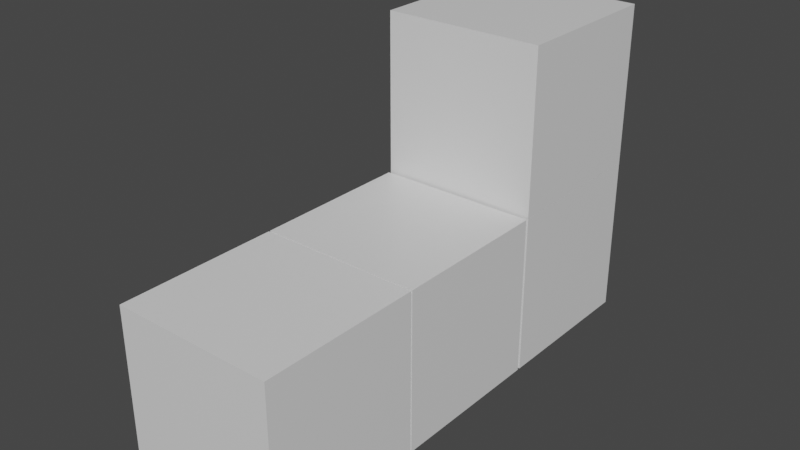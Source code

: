 # Source: voxelnet.blend  (saved by Blender 2.82.7; exported with 4.5.12 LTS)
import bpy
from mathutils import Matrix  # noqa: F401  (used for matrix-valued properties, if any)

bpy.ops.wm.read_factory_settings(use_empty=True)
scene = bpy.context.scene
scene.name = 'Scene'

# ---- collections
col_collection = bpy.data.collections.new('Collection'); scene.collection.children.link(col_collection)

# ---- materials (node trees are filled in below, after node groups)
mat_material = bpy.data.materials.new('Material')
mat_material.alpha_threshold = 0.0
mat_material.use_transparent_shadow = False
mat_material.line_color = (0.0, 0.0, 0.0, 1.0)
mat_material_001 = bpy.data.materials.new('Material.001')
mat_material_001.alpha_threshold = 0.0
mat_material_001.use_transparent_shadow = False
mat_material_001.line_color = (0.0, 0.0, 0.0, 1.0)
mat_material_002 = bpy.data.materials.new('Material.002')
mat_material_002.alpha_threshold = 0.0
mat_material_002.use_transparent_shadow = False
mat_material_002.line_color = (0.0, 0.0, 0.0, 1.0)
mat_material_003 = bpy.data.materials.new('Material.003')
mat_material_003.alpha_threshold = 0.0
mat_material_003.use_transparent_shadow = False
mat_material_003.line_color = (0.0, 0.0, 0.0, 1.0)

# ---- material node trees
mat_material.use_nodes = True; mat_material.node_tree.nodes.clear()
_N = mat_material.node_tree.nodes; _L = mat_material.node_tree.links
n0 = _N.new('ShaderNodeOutputMaterial'); n0.name = 'Material Output'; n0.location = (300, 300)
n1 = _N.new('ShaderNodeBsdfPrincipled'); n1.name = 'Principled BSDF'; n1.location = (10, 300)
n1.distribution = 'GGX'
n1.subsurface_method = 'BURLEY'
n1.inputs[2].default_value = 0.4
n1.inputs[3].default_value = 1.45
n1.inputs[27].default_value = (0.0, 0.0, 0.0, 1.0)
n1.inputs[28].default_value = 1.0
_L.new(n1.outputs[0], n0.inputs[0])
n0.is_active_output = True
mat_material_001.use_nodes = True; mat_material_001.node_tree.nodes.clear()
_N = mat_material_001.node_tree.nodes; _L = mat_material_001.node_tree.links
n0 = _N.new('ShaderNodeOutputMaterial'); n0.name = 'Material Output'; n0.location = (300, 300)
n1 = _N.new('ShaderNodeBsdfPrincipled'); n1.name = 'Principled BSDF'; n1.location = (10, 300)
n1.distribution = 'GGX'
n1.subsurface_method = 'BURLEY'
n1.inputs[2].default_value = 0.4
n1.inputs[3].default_value = 1.45
n1.inputs[27].default_value = (0.0, 0.0, 0.0, 1.0)
n1.inputs[28].default_value = 1.0
_L.new(n1.outputs[0], n0.inputs[0])
n0.is_active_output = True
mat_material_002.use_nodes = True; mat_material_002.node_tree.nodes.clear()
_N = mat_material_002.node_tree.nodes; _L = mat_material_002.node_tree.links
n0 = _N.new('ShaderNodeOutputMaterial'); n0.name = 'Material Output'; n0.location = (300, 300)
n1 = _N.new('ShaderNodeBsdfPrincipled'); n1.name = 'Principled BSDF'; n1.location = (10, 300)
n1.distribution = 'GGX'
n1.subsurface_method = 'BURLEY'
n1.inputs[2].default_value = 0.4
n1.inputs[3].default_value = 1.45
n1.inputs[27].default_value = (0.0, 0.0, 0.0, 1.0)
n1.inputs[28].default_value = 1.0
_L.new(n1.outputs[0], n0.inputs[0])
n0.is_active_output = True
mat_material_003.use_nodes = True; mat_material_003.node_tree.nodes.clear()
_N = mat_material_003.node_tree.nodes; _L = mat_material_003.node_tree.links
n0 = _N.new('ShaderNodeOutputMaterial'); n0.name = 'Material Output'; n0.location = (300, 300)
n1 = _N.new('ShaderNodeBsdfPrincipled'); n1.name = 'Principled BSDF'; n1.location = (10, 300)
n1.distribution = 'GGX'
n1.subsurface_method = 'BURLEY'
n1.inputs[2].default_value = 0.4
n1.inputs[3].default_value = 1.45
n1.inputs[27].default_value = (0.0, 0.0, 0.0, 1.0)
n1.inputs[28].default_value = 1.0
_L.new(n1.outputs[0], n0.inputs[0])
n0.is_active_output = True

# ---- world
world_world = bpy.data.worlds.new('World'); scene.world = world_world
world_world.use_nodes = True; world_world.node_tree.nodes.clear()
_N = world_world.node_tree.nodes; _L = world_world.node_tree.links
n0 = _N.new('ShaderNodeOutputWorld'); n0.name = 'World Output'; n0.location = (300, 300)
n1 = _N.new('ShaderNodeBackground'); n1.name = 'Background'; n1.location = (10, 300)
n1.inputs[0].default_value = (0.05088, 0.05088, 0.05088, 1.0)
_L.new(n1.outputs[0], n0.inputs[0])
n0.is_active_output = True
world_world.color = (0.05088, 0.05088, 0.05088)
world_world.use_sun_shadow = False
world_world.sun_shadow_jitter_overblur = 0.0

# ---- meshes
me_cube = bpy.data.meshes.new('Cube')
me_cube.from_pydata([(1.0, 1.0, 1.0), (1.0, 1.0, -1.0), (1.0, -1.0, 1.0), (1.0, -1.0, -1.0), (-1.0, 1.0, 1.0), (-1.0, 1.0, -1.0), (-1.0, -1.0, 1.0), (-1.0, -1.0, -1.0)], [], [(0, 4, 6, 2), (3, 2, 6, 7), (7, 6, 4, 5), (5, 1, 3, 7), (1, 0, 2, 3), (5, 4, 0, 1)])
_uv = me_cube.uv_layers.new(name='UVMap')
_uv.uv.foreach_set('vector', [0.625, 0.5, 0.875, 0.5, 0.875, 0.75, 0.625, 0.75, 0.375, 0.75, 0.625, 0.75, 0.625, 1.0, 0.375, 1.0, 0.375, 0.0, 0.625, 0.0, 0.625, 0.25, 0.375, 0.25, 0.125, 0.5, 0.375, 0.5, 0.375, 0.75, 0.125, 0.75, 0.375, 0.5, 0.625, 0.5, 0.625, 0.75, 0.375, 0.75, 0.375, 0.25, 0.625, 0.25, 0.625, 0.5, 0.375, 0.5])
me_cube.materials.append(mat_material)
me_cube.use_remesh_preserve_volume = False
me_cube.use_remesh_preserve_attributes = False
me_cube.use_mirror_vertex_groups = False
me_cube.update()
me_cube_001 = bpy.data.meshes.new('Cube.001')
me_cube_001.from_pydata([(1.0, 1.0, 1.0), (1.0, 1.0, -1.0), (1.0, -1.0, 1.0), (1.0, -1.0, -1.0), (-1.0, 1.0, 1.0), (-1.0, 1.0, -1.0), (-1.0, -1.0, 1.0), (-1.0, -1.0, -1.0)], [], [(0, 4, 6, 2), (3, 2, 6, 7), (7, 6, 4, 5), (5, 1, 3, 7), (1, 0, 2, 3), (5, 4, 0, 1)])
_uv = me_cube_001.uv_layers.new(name='UVMap')
_uv.uv.foreach_set('vector', [0.625, 0.5, 0.875, 0.5, 0.875, 0.75, 0.625, 0.75, 0.375, 0.75, 0.625, 0.75, 0.625, 1.0, 0.375, 1.0, 0.375, 0.0, 0.625, 0.0, 0.625, 0.25, 0.375, 0.25, 0.125, 0.5, 0.375, 0.5, 0.375, 0.75, 0.125, 0.75, 0.375, 0.5, 0.625, 0.5, 0.625, 0.75, 0.375, 0.75, 0.375, 0.25, 0.625, 0.25, 0.625, 0.5, 0.375, 0.5])
me_cube_001.materials.append(mat_material_001)
me_cube_001.use_remesh_preserve_volume = False
me_cube_001.use_remesh_preserve_attributes = False
me_cube_001.use_mirror_vertex_groups = False
me_cube_001.update()
me_cube_002 = bpy.data.meshes.new('Cube.002')
me_cube_002.from_pydata([(1.0, 1.0, 1.0), (1.0, 1.0, -1.0), (1.0, -1.0, 1.0), (1.0, -1.0, -1.0), (-1.0, 1.0, 1.0), (-1.0, 1.0, -1.0), (-1.0, -1.0, 1.0), (-1.0, -1.0, -1.0)], [], [(0, 4, 6, 2), (3, 2, 6, 7), (7, 6, 4, 5), (5, 1, 3, 7), (1, 0, 2, 3), (5, 4, 0, 1)])
_uv = me_cube_002.uv_layers.new(name='UVMap')
_uv.uv.foreach_set('vector', [0.625, 0.5, 0.875, 0.5, 0.875, 0.75, 0.625, 0.75, 0.375, 0.75, 0.625, 0.75, 0.625, 1.0, 0.375, 1.0, 0.375, 0.0, 0.625, 0.0, 0.625, 0.25, 0.375, 0.25, 0.125, 0.5, 0.375, 0.5, 0.375, 0.75, 0.125, 0.75, 0.375, 0.5, 0.625, 0.5, 0.625, 0.75, 0.375, 0.75, 0.375, 0.25, 0.625, 0.25, 0.625, 0.5, 0.375, 0.5])
me_cube_002.materials.append(mat_material_002)
me_cube_002.use_remesh_preserve_volume = False
me_cube_002.use_remesh_preserve_attributes = False
me_cube_002.use_mirror_vertex_groups = False
me_cube_002.update()
me_cube_003 = bpy.data.meshes.new('Cube.003')
me_cube_003.from_pydata([(1.0, 1.0, 1.0), (1.0, 1.0, -1.0), (1.0, -1.0, 1.0), (1.0, -1.0, -1.0), (-1.0, 1.0, 1.0), (-1.0, 1.0, -1.0), (-1.0, -1.0, 1.0), (-1.0, -1.0, -1.0)], [], [(0, 4, 6, 2), (3, 2, 6, 7), (7, 6, 4, 5), (5, 1, 3, 7), (1, 0, 2, 3), (5, 4, 0, 1)])
_uv = me_cube_003.uv_layers.new(name='UVMap')
_uv.uv.foreach_set('vector', [0.625, 0.5, 0.875, 0.5, 0.875, 0.75, 0.625, 0.75, 0.375, 0.75, 0.625, 0.75, 0.625, 1.0, 0.375, 1.0, 0.375, 0.0, 0.625, 0.0, 0.625, 0.25, 0.375, 0.25, 0.125, 0.5, 0.375, 0.5, 0.375, 0.75, 0.125, 0.75, 0.375, 0.5, 0.625, 0.5, 0.625, 0.75, 0.375, 0.75, 0.375, 0.25, 0.625, 0.25, 0.625, 0.5, 0.375, 0.5])
me_cube_003.materials.append(mat_material_003)
me_cube_003.use_remesh_preserve_volume = False
me_cube_003.use_remesh_preserve_attributes = False
me_cube_003.use_mirror_vertex_groups = False
me_cube_003.update()

# ---- objects
ob_cube1 = bpy.data.objects.new('Cube1', me_cube)
ob_cube2 = bpy.data.objects.new('Cube2', me_cube_001)
ob_cube3 = bpy.data.objects.new('Cube3', me_cube_002)
ob_cube4 = bpy.data.objects.new('Cube4', me_cube_003)

# ---- transforms, parenting, visibility, modifiers, constraints
ob_cube1.location = (0.0, 0.1805, 0.6859)
ob_cube1.scale = (0.7259, 0.7259, 0.7259)
ob_cube1.lock_rotations_4d = False
ob_cube1.empty_display_type = 'ARROWS'
ob_cube1.lineart.crease_threshold = 0.0
ob_cube2.location = (0.0, 1.647, 0.6859)
ob_cube2.scale = (0.7259, 0.7259, 0.7259)
ob_cube2.lock_rotations_4d = False
ob_cube2.empty_display_type = 'ARROWS'
ob_cube2.lineart.crease_threshold = 0.0
ob_cube3.location = (0.0, 3.126, 0.6859)
ob_cube3.scale = (0.7259, 0.7259, 0.7259)
ob_cube3.lock_rotations_4d = False
ob_cube3.empty_display_type = 'ARROWS'
ob_cube3.lineart.crease_threshold = 0.0
ob_cube4.location = (0.0, 3.126, 2.139)
ob_cube4.scale = (0.7259, 0.7259, 0.7259)
ob_cube4.lock_rotations_4d = False
ob_cube4.empty_display_type = 'ARROWS'
ob_cube4.lineart.crease_threshold = 0.0

# ---- collection membership
col_collection.objects.link(ob_cube1)
col_collection.objects.link(ob_cube2)
col_collection.objects.link(ob_cube3)
col_collection.objects.link(ob_cube4)

# ---- scene / render settings (as saved in the file)
scene.frame_start = 1; scene.frame_end = 250; scene.frame_set(1)
scene.render.engine = 'BLENDER_EEVEE_NEXT'
scene.cycles.use_denoising = False
scene.cycles.samples = 128
scene.cycles.sampling_pattern = 'TABULATED_SOBOL'
scene.cycles.use_adaptive_sampling = False
scene.cycles.use_light_tree = False
scene.view_settings.view_transform = 'Filmic'
bpy.context.view_layer.update()

# ---- added for rendering (the .blend has no active camera and no usable light): camera, sun
cam_auto = bpy.data.cameras.new('AutoCamera')
cam_auto.lens = 50.0
cam_auto.sensor_width = 36.0
cam_auto.clip_end = 1000.0
ob_auto_camera = bpy.data.objects.new('AutoCamera', cam_auto)
scene.collection.objects.link(ob_auto_camera)
ob_auto_camera.location = (5.05761, -4.41579, 5.45827)
ob_auto_camera.rotation_euler = (1.09748, -7.21219e-08, 0.694738)
scene.camera = ob_auto_camera
light_auto_sun = bpy.data.lights.new('AutoSun', 'SUN')
light_auto_sun.energy = 3.0
light_auto_sun.angle = 0.0523599
ob_auto_sun = bpy.data.objects.new('AutoSun', light_auto_sun)
scene.collection.objects.link(ob_auto_sun)
ob_auto_sun.rotation_euler = (0.872665, 0.174533, 0.523599)
bpy.context.view_layer.update()
